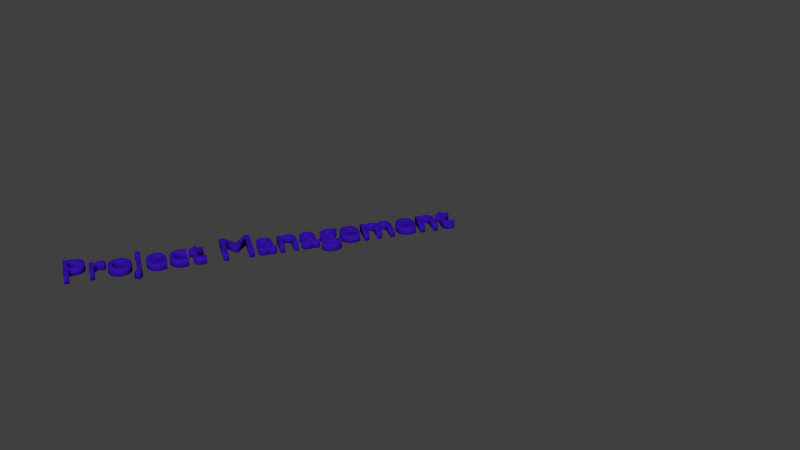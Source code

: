 # Source: PM.blend  (saved by Blender 2.71.0; exported with 4.5.12 LTS)
import bpy
from mathutils import Matrix  # noqa: F401  (used for matrix-valued properties, if any)

bpy.ops.wm.read_factory_settings(use_empty=True)
scene = bpy.context.scene
scene.name = 'Scene'

# ---- collections
col_collection_1 = bpy.data.collections.new('Collection 1'); scene.collection.children.link(col_collection_1)

# ---- materials (node trees are filled in below, after node groups)
mat_material_001 = bpy.data.materials.new('Material.001')
mat_material_001.alpha_threshold = 0.0
mat_material_001.use_transparent_shadow = False
mat_material_001.diffuse_color = (0.03701, 0.006474, 0.3844, 1.0)
mat_material_001.specular_color = (1.0, 0.6546, 0.9449)
mat_material_001.roughness = 0.5
mat_material_001.line_color = (0.0, 0.0, 0.0, 1.0)

# ---- material node trees

# ---- world
world_world = bpy.data.worlds.new('World'); scene.world = world_world
world_world.color = (0.05088, 0.05088, 0.05088)
world_world.use_sun_shadow = False
world_world.sun_shadow_jitter_overblur = 0.0
world_world.cycles.sampling_method = 'MANUAL'
world_world.cycles.sample_map_resolution = 256

# ---- curves / text
txt_text = bpy.data.curves.new('Text', 'FONT')
txt_text.dimensions = '2D'
txt_text.body = 'Project Management\n'
txt_text.materials.append(mat_material_001)
txt_text.use_path_clamp = True
txt_text.bevel_resolution = 0
txt_text.extrude = 0.1
txt_text.bevel_depth = 0.005
txt_text.space_line = 1.1
txt_text.offset_x = -2.961
txt_text.offset_y = -0.311

# ---- objects
ob_text = bpy.data.objects.new('Text', txt_text)

# ---- transforms, parenting, visibility, modifiers, constraints
ob_text.location = (-0.0701, -0.7029, 2.077)
ob_text.rotation_euler = (-3.115, -3.134, 4.125)
ob_text.scale = (1.118, 1.118, 0.9176)
ob_text.lineart.crease_threshold = 0.0

# ---- collection membership
col_collection_1.objects.link(ob_text)

# ---- scene / render settings (as saved in the file)
scene.frame_start = 1; scene.frame_end = 250; scene.frame_set(33)
scene.render.engine = 'BLENDER_EEVEE_NEXT'
scene.render.resolution_percentage = 50
scene.render.dither_intensity = 0.0
scene.cycles.use_denoising = False
scene.cycles.samples = 10
scene.cycles.sampling_pattern = 'TABULATED_SOBOL'
scene.cycles.light_sampling_threshold = 0.0
scene.cycles.use_adaptive_sampling = False
scene.cycles.use_light_tree = False
scene.cycles.blur_glossy = 0.0
scene.cycles.volume_bounces = 1
scene.cycles.pixel_filter_type = 'GAUSSIAN'
scene.cycles.sample_clamp_indirect = 0.0
scene.view_settings.view_transform = 'Standard'
bpy.context.view_layer.update()

# ---- added for rendering (the .blend has no active camera and no usable light): camera, sun
cam_auto = bpy.data.cameras.new('AutoCamera')
cam_auto.lens = 50.0
cam_auto.sensor_width = 36.0
cam_auto.clip_end = 1000.0
ob_auto_camera = bpy.data.objects.new('AutoCamera', cam_auto)
scene.collection.objects.link(ob_auto_camera)
ob_auto_camera.location = (17.9921, -15.3258, 14.48)
ob_auto_camera.rotation_euler = (1.09748, -7.21219e-08, 0.694738)
scene.camera = ob_auto_camera
light_auto_sun = bpy.data.lights.new('AutoSun', 'SUN')
light_auto_sun.energy = 3.0
light_auto_sun.angle = 0.0523599
ob_auto_sun = bpy.data.objects.new('AutoSun', light_auto_sun)
scene.collection.objects.link(ob_auto_sun)
ob_auto_sun.rotation_euler = (0.872665, 0.174533, 0.523599)
bpy.context.view_layer.update()
